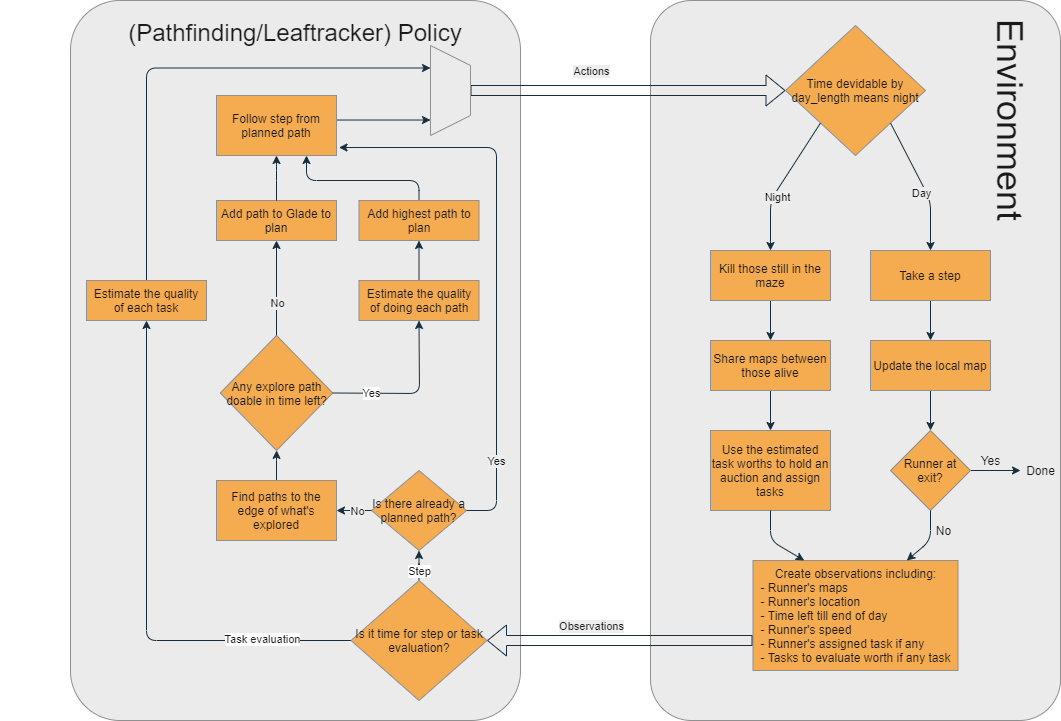

The diagram above was exported from draw.io. Its source (the exported page's mxGraphModel, read from the mxfile embedded in the PNG):
<mxGraphModel dx="1888" dy="547" grid="1" gridSize="10" guides="1" tooltips="1" connect="1" arrows="1" fold="1" page="1" pageScale="1" pageWidth="850" pageHeight="1100" background="none" math="0" shadow="0">
  <root>
    <mxCell id="jFqL1YWNeLKZ_o0Ck0Hm-0" />
    <mxCell id="jFqL1YWNeLKZ_o0Ck0Hm-1" parent="jFqL1YWNeLKZ_o0Ck0Hm-0" />
    <mxCell id="jFqL1YWNeLKZ_o0Ck0Hm-2" value="" style="rounded=1;whiteSpace=wrap;html=1;arcSize=10;fillColor=#EBEBEB;strokeColor=#909090;fontColor=#1A1A1A;" parent="jFqL1YWNeLKZ_o0Ck0Hm-1" vertex="1">
      <mxGeometry x="420" y="40" width="410" height="720" as="geometry" />
    </mxCell>
    <mxCell id="jFqL1YWNeLKZ_o0Ck0Hm-3" value="" style="rounded=1;whiteSpace=wrap;html=1;arcSize=11;fillColor=#EBEBEB;strokeColor=#909090;fontColor=#1A1A1A;" parent="jFqL1YWNeLKZ_o0Ck0Hm-1" vertex="1">
      <mxGeometry x="-160" y="40" width="450" height="720" as="geometry" />
    </mxCell>
    <mxCell id="kVfOtWz1IA3rm1TLeotw-0" value="" style="shape=flexArrow;endArrow=classic;html=1;exitX=0.5;exitY=0;exitDx=0;exitDy=0;strokeColor=#182E3E;fontColor=#1A1A1A;labelBackgroundColor=#EEEEEE;" parent="jFqL1YWNeLKZ_o0Ck0Hm-1" source="Y1RBDcfrKIKzchnQhlUN-9" target="kVfOtWz1IA3rm1TLeotw-2" edge="1">
      <mxGeometry width="50" height="50" relative="1" as="geometry">
        <mxPoint x="320" y="202" as="sourcePoint" />
        <mxPoint x="540" y="180" as="targetPoint" />
      </mxGeometry>
    </mxCell>
    <mxCell id="zmOJn2y4LKgd8sIRYbqm-13" value="Actions" style="edgeLabel;html=1;align=center;verticalAlign=middle;resizable=0;points=[];fontColor=#1A1A1A;labelBackgroundColor=#EEEEEE;" parent="kVfOtWz1IA3rm1TLeotw-0" vertex="1" connectable="0">
      <mxGeometry x="0.0422" y="2" relative="1" as="geometry">
        <mxPoint x="-44" y="-18" as="offset" />
      </mxGeometry>
    </mxCell>
    <mxCell id="kVfOtWz1IA3rm1TLeotw-2" value="&lt;div&gt;Time devidable by day_length means night&lt;br&gt;&lt;/div&gt;" style="rhombus;whiteSpace=wrap;html=1;fillColor=#F5AB50;strokeColor=#909090;fontColor=#1A1A1A;" parent="jFqL1YWNeLKZ_o0Ck0Hm-1" vertex="1">
      <mxGeometry x="555" y="65" width="140" height="130" as="geometry" />
    </mxCell>
    <mxCell id="kVfOtWz1IA3rm1TLeotw-3" value="" style="endArrow=classic;html=1;exitX=0;exitY=1;exitDx=0;exitDy=0;entryX=0.5;entryY=0;entryDx=0;entryDy=0;strokeColor=#182E3E;fontColor=#1A1A1A;labelBackgroundColor=#EEEEEE;" parent="jFqL1YWNeLKZ_o0Ck0Hm-1" source="kVfOtWz1IA3rm1TLeotw-2" target="kVfOtWz1IA3rm1TLeotw-5" edge="1">
      <mxGeometry width="50" height="50" relative="1" as="geometry">
        <mxPoint x="400" y="430" as="sourcePoint" />
        <mxPoint x="530" y="280" as="targetPoint" />
        <Array as="points">
          <mxPoint x="540" y="240" />
        </Array>
      </mxGeometry>
    </mxCell>
    <mxCell id="bQLmKmPnKH9JpbNo7tWH-0" value="Night" style="edgeLabel;html=1;align=center;verticalAlign=middle;resizable=0;points=[];fontColor=#1A1A1A;labelBackgroundColor=#EEEEEE;" parent="kVfOtWz1IA3rm1TLeotw-3" vertex="1" connectable="0">
      <mxGeometry x="0.1429" relative="1" as="geometry">
        <mxPoint y="6" as="offset" />
      </mxGeometry>
    </mxCell>
    <mxCell id="bQLmKmPnKH9JpbNo7tWH-3" style="edgeStyle=orthogonalEdgeStyle;rounded=0;orthogonalLoop=1;jettySize=auto;html=1;entryX=0.5;entryY=0;entryDx=0;entryDy=0;strokeColor=#182E3E;fontColor=#1A1A1A;labelBackgroundColor=#EEEEEE;" parent="jFqL1YWNeLKZ_o0Ck0Hm-1" source="kVfOtWz1IA3rm1TLeotw-5" target="bQLmKmPnKH9JpbNo7tWH-1" edge="1">
      <mxGeometry relative="1" as="geometry" />
    </mxCell>
    <mxCell id="kVfOtWz1IA3rm1TLeotw-5" value="Kill those still in the maze" style="rounded=0;whiteSpace=wrap;html=1;fillColor=#F5AB50;strokeColor=#909090;fontColor=#1A1A1A;" parent="jFqL1YWNeLKZ_o0Ck0Hm-1" vertex="1">
      <mxGeometry x="480" y="290" width="120" height="50" as="geometry" />
    </mxCell>
    <mxCell id="bQLmKmPnKH9JpbNo7tWH-4" style="edgeStyle=orthogonalEdgeStyle;rounded=0;orthogonalLoop=1;jettySize=auto;html=1;entryX=0.5;entryY=0;entryDx=0;entryDy=0;strokeColor=#182E3E;fontColor=#1A1A1A;labelBackgroundColor=#EEEEEE;" parent="jFqL1YWNeLKZ_o0Ck0Hm-1" source="bQLmKmPnKH9JpbNo7tWH-1" target="bQLmKmPnKH9JpbNo7tWH-2" edge="1">
      <mxGeometry relative="1" as="geometry" />
    </mxCell>
    <mxCell id="bQLmKmPnKH9JpbNo7tWH-1" value="Share maps between those alive" style="rounded=0;whiteSpace=wrap;html=1;fillColor=#F5AB50;strokeColor=#909090;fontColor=#1A1A1A;" parent="jFqL1YWNeLKZ_o0Ck0Hm-1" vertex="1">
      <mxGeometry x="480" y="380" width="120" height="50" as="geometry" />
    </mxCell>
    <mxCell id="bQLmKmPnKH9JpbNo7tWH-2" value="Use the estimated task worths to hold an auction and assign tasks" style="rounded=0;whiteSpace=wrap;html=1;fillColor=#F5AB50;strokeColor=#909090;fontColor=#1A1A1A;" parent="jFqL1YWNeLKZ_o0Ck0Hm-1" vertex="1">
      <mxGeometry x="480" y="470" width="120" height="80" as="geometry" />
    </mxCell>
    <mxCell id="zmOJn2y4LKgd8sIRYbqm-1" style="edgeStyle=orthogonalEdgeStyle;rounded=0;orthogonalLoop=1;jettySize=auto;html=1;strokeColor=#182E3E;fontColor=#1A1A1A;labelBackgroundColor=#EEEEEE;" parent="jFqL1YWNeLKZ_o0Ck0Hm-1" source="bQLmKmPnKH9JpbNo7tWH-5" target="bQLmKmPnKH9JpbNo7tWH-6" edge="1">
      <mxGeometry relative="1" as="geometry" />
    </mxCell>
    <mxCell id="bQLmKmPnKH9JpbNo7tWH-5" value="Take a step " style="rounded=0;whiteSpace=wrap;html=1;fillColor=#F5AB50;strokeColor=#909090;fontColor=#1A1A1A;" parent="jFqL1YWNeLKZ_o0Ck0Hm-1" vertex="1">
      <mxGeometry x="640" y="290" width="120" height="50" as="geometry" />
    </mxCell>
    <mxCell id="zmOJn2y4LKgd8sIRYbqm-0" style="edgeStyle=orthogonalEdgeStyle;rounded=0;orthogonalLoop=1;jettySize=auto;html=1;strokeColor=#182E3E;fontColor=#1A1A1A;labelBackgroundColor=#EEEEEE;" parent="jFqL1YWNeLKZ_o0Ck0Hm-1" source="bQLmKmPnKH9JpbNo7tWH-6" target="bQLmKmPnKH9JpbNo7tWH-8" edge="1">
      <mxGeometry relative="1" as="geometry" />
    </mxCell>
    <mxCell id="bQLmKmPnKH9JpbNo7tWH-6" value="Update the local map" style="rounded=0;whiteSpace=wrap;html=1;fillColor=#F5AB50;strokeColor=#909090;fontColor=#1A1A1A;" parent="jFqL1YWNeLKZ_o0Ck0Hm-1" vertex="1">
      <mxGeometry x="640" y="380" width="120" height="50" as="geometry" />
    </mxCell>
    <mxCell id="zmOJn2y4LKgd8sIRYbqm-4" style="edgeStyle=orthogonalEdgeStyle;rounded=0;orthogonalLoop=1;jettySize=auto;html=1;strokeColor=#182E3E;fontColor=#1A1A1A;labelBackgroundColor=#EEEEEE;" parent="jFqL1YWNeLKZ_o0Ck0Hm-1" source="bQLmKmPnKH9JpbNo7tWH-8" target="zmOJn2y4LKgd8sIRYbqm-3" edge="1">
      <mxGeometry relative="1" as="geometry" />
    </mxCell>
    <mxCell id="bQLmKmPnKH9JpbNo7tWH-8" value="Runner at exit?" style="rhombus;whiteSpace=wrap;html=1;fillColor=#F5AB50;strokeColor=#909090;fontColor=#1A1A1A;" parent="jFqL1YWNeLKZ_o0Ck0Hm-1" vertex="1">
      <mxGeometry x="660" y="470" width="80" height="80" as="geometry" />
    </mxCell>
    <mxCell id="zmOJn2y4LKgd8sIRYbqm-2" value="" style="endArrow=classic;html=1;exitX=1;exitY=1;exitDx=0;exitDy=0;entryX=0.5;entryY=0;entryDx=0;entryDy=0;strokeColor=#182E3E;fontColor=#1A1A1A;labelBackgroundColor=#EEEEEE;" parent="jFqL1YWNeLKZ_o0Ck0Hm-1" source="kVfOtWz1IA3rm1TLeotw-2" target="bQLmKmPnKH9JpbNo7tWH-5" edge="1">
      <mxGeometry width="50" height="50" relative="1" as="geometry">
        <mxPoint x="330" y="370" as="sourcePoint" />
        <mxPoint x="380" y="320" as="targetPoint" />
        <Array as="points">
          <mxPoint x="700" y="240" />
        </Array>
      </mxGeometry>
    </mxCell>
    <mxCell id="zmOJn2y4LKgd8sIRYbqm-6" value="&lt;div&gt;Day&lt;/div&gt;" style="edgeLabel;html=1;align=center;verticalAlign=middle;resizable=0;points=[];fontColor=#1A1A1A;labelBackgroundColor=#EEEEEE;" parent="zmOJn2y4LKgd8sIRYbqm-2" vertex="1" connectable="0">
      <mxGeometry x="-0.0314" y="-1" relative="1" as="geometry">
        <mxPoint x="1" y="11" as="offset" />
      </mxGeometry>
    </mxCell>
    <mxCell id="zmOJn2y4LKgd8sIRYbqm-3" value="Done" style="text;html=1;align=center;verticalAlign=middle;resizable=0;points=[];autosize=1;strokeColor=none;fontColor=#1A1A1A;" parent="jFqL1YWNeLKZ_o0Ck0Hm-1" vertex="1">
      <mxGeometry x="790" y="500" width="40" height="20" as="geometry" />
    </mxCell>
    <mxCell id="zmOJn2y4LKgd8sIRYbqm-5" value="Yes" style="text;html=1;align=center;verticalAlign=middle;resizable=0;points=[];autosize=1;strokeColor=none;fontColor=#1A1A1A;" parent="jFqL1YWNeLKZ_o0Ck0Hm-1" vertex="1">
      <mxGeometry x="740" y="490" width="40" height="20" as="geometry" />
    </mxCell>
    <mxCell id="zmOJn2y4LKgd8sIRYbqm-7" value="&lt;div&gt;Create observations including:&lt;/div&gt;&lt;div align=&quot;left&quot;&gt;- Runner's maps&lt;/div&gt;&lt;div align=&quot;left&quot;&gt;- Runner's location&lt;/div&gt;&lt;div align=&quot;left&quot;&gt;- Time left till end of day&lt;/div&gt;&lt;div align=&quot;left&quot;&gt;- Runner's speed&lt;/div&gt;&lt;div align=&quot;left&quot;&gt;- Runner's assigned task if any&lt;/div&gt;&lt;div align=&quot;left&quot;&gt;- Tasks to evaluate worth if any task&lt;br&gt;&lt;/div&gt;" style="rounded=0;whiteSpace=wrap;html=1;fillColor=#F5AB50;strokeColor=#909090;fontColor=#1A1A1A;" parent="jFqL1YWNeLKZ_o0Ck0Hm-1" vertex="1">
      <mxGeometry x="522.5" y="600" width="205" height="110" as="geometry" />
    </mxCell>
    <mxCell id="zmOJn2y4LKgd8sIRYbqm-9" value="" style="endArrow=classic;html=1;exitX=0.5;exitY=1;exitDx=0;exitDy=0;entryX=0.25;entryY=0;entryDx=0;entryDy=0;strokeColor=#182E3E;fontColor=#1A1A1A;labelBackgroundColor=#EEEEEE;" parent="jFqL1YWNeLKZ_o0Ck0Hm-1" source="bQLmKmPnKH9JpbNo7tWH-2" target="zmOJn2y4LKgd8sIRYbqm-7" edge="1">
      <mxGeometry width="50" height="50" relative="1" as="geometry">
        <mxPoint x="330" y="660" as="sourcePoint" />
        <mxPoint x="380" y="610" as="targetPoint" />
        <Array as="points">
          <mxPoint x="540" y="580" />
        </Array>
      </mxGeometry>
    </mxCell>
    <mxCell id="zmOJn2y4LKgd8sIRYbqm-10" value="" style="endArrow=classic;html=1;exitX=0.5;exitY=1;exitDx=0;exitDy=0;entryX=0.75;entryY=0;entryDx=0;entryDy=0;strokeColor=#182E3E;fontColor=#1A1A1A;labelBackgroundColor=#EEEEEE;" parent="jFqL1YWNeLKZ_o0Ck0Hm-1" source="bQLmKmPnKH9JpbNo7tWH-8" target="zmOJn2y4LKgd8sIRYbqm-7" edge="1">
      <mxGeometry width="50" height="50" relative="1" as="geometry">
        <mxPoint x="550" y="560" as="sourcePoint" />
        <mxPoint x="583.75" y="610" as="targetPoint" />
        <Array as="points">
          <mxPoint x="700" y="580" />
        </Array>
      </mxGeometry>
    </mxCell>
    <mxCell id="zmOJn2y4LKgd8sIRYbqm-11" value="" style="shape=flexArrow;endArrow=classic;html=1;entryX=1;entryY=0.5;entryDx=0;entryDy=0;strokeColor=#182E3E;fontColor=#1A1A1A;labelBackgroundColor=#EEEEEE;" parent="jFqL1YWNeLKZ_o0Ck0Hm-1" target="Y1RBDcfrKIKzchnQhlUN-3" edge="1">
      <mxGeometry width="50" height="50" relative="1" as="geometry">
        <mxPoint x="522" y="680" as="sourcePoint" />
        <mxPoint x="260" y="660" as="targetPoint" />
      </mxGeometry>
    </mxCell>
    <mxCell id="zmOJn2y4LKgd8sIRYbqm-12" value="&lt;div&gt;Observations&lt;/div&gt;" style="edgeLabel;html=1;align=center;verticalAlign=middle;resizable=0;points=[];fontColor=#1A1A1A;labelBackgroundColor=#EEEEEE;" parent="zmOJn2y4LKgd8sIRYbqm-11" vertex="1" connectable="0">
      <mxGeometry x="-0.3022" relative="1" as="geometry">
        <mxPoint x="-69" y="-15" as="offset" />
      </mxGeometry>
    </mxCell>
    <mxCell id="t1JV1YgB9WdiIMSFd9dk-0" value="No" style="text;html=1;align=center;verticalAlign=middle;resizable=0;points=[];autosize=1;strokeColor=none;fontColor=#1A1A1A;" parent="jFqL1YWNeLKZ_o0Ck0Hm-1" vertex="1">
      <mxGeometry x="697.5" y="560" width="30" height="20" as="geometry" />
    </mxCell>
    <mxCell id="TU09gobAcGCTIykW_VQ6-0" value="Is there already a planned path?" style="rhombus;whiteSpace=wrap;html=1;fillColor=#F5AB50;strokeColor=#909090;fontColor=#1A1A1A;" parent="jFqL1YWNeLKZ_o0Ck0Hm-1" vertex="1">
      <mxGeometry x="141" y="510" width="95" height="80" as="geometry" />
    </mxCell>
    <mxCell id="TU09gobAcGCTIykW_VQ6-6" style="edgeStyle=orthogonalEdgeStyle;rounded=0;orthogonalLoop=1;jettySize=auto;html=1;strokeColor=#182E3E;fontColor=#1A1A1A;labelBackgroundColor=#EEEEEE;" parent="jFqL1YWNeLKZ_o0Ck0Hm-1" source="TU09gobAcGCTIykW_VQ6-3" target="TU09gobAcGCTIykW_VQ6-5" edge="1">
      <mxGeometry relative="1" as="geometry" />
    </mxCell>
    <mxCell id="TU09gobAcGCTIykW_VQ6-3" value="Find paths to the edge of what's explored" style="rounded=0;whiteSpace=wrap;html=1;fillColor=#F5AB50;strokeColor=#909090;fontColor=#1A1A1A;" parent="jFqL1YWNeLKZ_o0Ck0Hm-1" vertex="1">
      <mxGeometry x="-14" y="520" width="120" height="60" as="geometry" />
    </mxCell>
    <mxCell id="TU09gobAcGCTIykW_VQ6-4" value="" style="endArrow=classic;html=1;exitX=0;exitY=0.5;exitDx=0;exitDy=0;strokeColor=#182E3E;fontColor=#1A1A1A;labelBackgroundColor=#EEEEEE;entryX=1;entryY=0.5;entryDx=0;entryDy=0;" parent="jFqL1YWNeLKZ_o0Ck0Hm-1" source="TU09gobAcGCTIykW_VQ6-0" target="TU09gobAcGCTIykW_VQ6-3" edge="1">
      <mxGeometry width="50" height="50" relative="1" as="geometry">
        <mxPoint x="386" y="460" as="sourcePoint" />
        <mxPoint x="116" y="600" as="targetPoint" />
        <Array as="points" />
      </mxGeometry>
    </mxCell>
    <mxCell id="Udz9vssgZ9KgVWkelhcl-10" value="No" style="edgeLabel;html=1;align=center;verticalAlign=middle;resizable=0;points=[];fontColor=#1A1A1A;labelBackgroundColor=#EEEEEE;" parent="TU09gobAcGCTIykW_VQ6-4" vertex="1" connectable="0">
      <mxGeometry x="-0.7111" relative="1" as="geometry">
        <mxPoint x="-10" as="offset" />
      </mxGeometry>
    </mxCell>
    <mxCell id="TU09gobAcGCTIykW_VQ6-5" value="Any explore path doable in time left?" style="rhombus;whiteSpace=wrap;html=1;fillColor=#F5AB50;strokeColor=#909090;fontColor=#1A1A1A;" parent="jFqL1YWNeLKZ_o0Ck0Hm-1" vertex="1">
      <mxGeometry x="-10.25" y="375" width="112.5" height="115" as="geometry" />
    </mxCell>
    <mxCell id="Udz9vssgZ9KgVWkelhcl-4" style="edgeStyle=orthogonalEdgeStyle;rounded=0;orthogonalLoop=1;jettySize=auto;html=1;entryX=0.5;entryY=1;entryDx=0;entryDy=0;strokeColor=#182E3E;fontColor=#1A1A1A;labelBackgroundColor=#EEEEEE;" parent="jFqL1YWNeLKZ_o0Ck0Hm-1" source="TU09gobAcGCTIykW_VQ6-7" target="Udz9vssgZ9KgVWkelhcl-0" edge="1">
      <mxGeometry relative="1" as="geometry" />
    </mxCell>
    <mxCell id="TU09gobAcGCTIykW_VQ6-7" value="Estimate the quality of doing each path" style="rounded=0;whiteSpace=wrap;html=1;fillColor=#F5AB50;strokeColor=#909090;fontColor=#1A1A1A;" parent="jFqL1YWNeLKZ_o0Ck0Hm-1" vertex="1">
      <mxGeometry x="128.5" y="320" width="120" height="40" as="geometry" />
    </mxCell>
    <mxCell id="TU09gobAcGCTIykW_VQ6-8" value="Add path to Glade to plan" style="rounded=0;whiteSpace=wrap;html=1;fillColor=#F5AB50;strokeColor=#909090;fontColor=#1A1A1A;" parent="jFqL1YWNeLKZ_o0Ck0Hm-1" vertex="1">
      <mxGeometry x="-14" y="240" width="120" height="40" as="geometry" />
    </mxCell>
    <mxCell id="Y1RBDcfrKIKzchnQhlUN-10" style="edgeStyle=orthogonalEdgeStyle;curved=0;rounded=1;sketch=0;orthogonalLoop=1;jettySize=auto;html=1;entryX=0.75;entryY=1;entryDx=0;entryDy=0;fontColor=#1A1A1A;strokeColor=#182E3E;" parent="jFqL1YWNeLKZ_o0Ck0Hm-1" source="Udz9vssgZ9KgVWkelhcl-0" target="Udz9vssgZ9KgVWkelhcl-1" edge="1">
      <mxGeometry relative="1" as="geometry">
        <Array as="points">
          <mxPoint x="189" y="220" />
          <mxPoint x="76" y="220" />
        </Array>
      </mxGeometry>
    </mxCell>
    <mxCell id="Udz9vssgZ9KgVWkelhcl-0" value="Add highest path to plan" style="rounded=0;whiteSpace=wrap;html=1;fillColor=#F5AB50;strokeColor=#909090;fontColor=#1A1A1A;" parent="jFqL1YWNeLKZ_o0Ck0Hm-1" vertex="1">
      <mxGeometry x="128.5" y="240" width="120" height="40" as="geometry" />
    </mxCell>
    <mxCell id="Y1RBDcfrKIKzchnQhlUN-11" style="edgeStyle=orthogonalEdgeStyle;curved=0;rounded=1;sketch=0;orthogonalLoop=1;jettySize=auto;html=1;fontColor=#1A1A1A;strokeColor=#182E3E;entryX=0.828;entryY=1;entryDx=0;entryDy=0;entryPerimeter=0;" parent="jFqL1YWNeLKZ_o0Ck0Hm-1" source="Udz9vssgZ9KgVWkelhcl-1" target="Y1RBDcfrKIKzchnQhlUN-9" edge="1">
      <mxGeometry relative="1" as="geometry">
        <mxPoint x="200" y="165" as="targetPoint" />
        <Array as="points">
          <mxPoint x="200" y="160" />
        </Array>
      </mxGeometry>
    </mxCell>
    <mxCell id="Udz9vssgZ9KgVWkelhcl-1" value="Follow step from planned path" style="rounded=0;whiteSpace=wrap;html=1;fillColor=#F5AB50;strokeColor=#909090;fontColor=#1A1A1A;" parent="jFqL1YWNeLKZ_o0Ck0Hm-1" vertex="1">
      <mxGeometry x="-14" y="135" width="120" height="60" as="geometry" />
    </mxCell>
    <mxCell id="Udz9vssgZ9KgVWkelhcl-3" value="" style="endArrow=classic;html=1;entryX=0.5;entryY=1;entryDx=0;entryDy=0;exitX=0.5;exitY=0;exitDx=0;exitDy=0;strokeColor=#182E3E;fontColor=#1A1A1A;labelBackgroundColor=#EEEEEE;" parent="jFqL1YWNeLKZ_o0Ck0Hm-1" source="TU09gobAcGCTIykW_VQ6-5" target="TU09gobAcGCTIykW_VQ6-8" edge="1">
      <mxGeometry width="50" height="50" relative="1" as="geometry">
        <mxPoint x="-34" y="450" as="sourcePoint" />
        <mxPoint x="16" y="400" as="targetPoint" />
        <Array as="points" />
      </mxGeometry>
    </mxCell>
    <mxCell id="Udz9vssgZ9KgVWkelhcl-8" value="No" style="edgeLabel;html=1;align=center;verticalAlign=middle;resizable=0;points=[];fontColor=#1A1A1A;labelBackgroundColor=#EEEEEE;" parent="Udz9vssgZ9KgVWkelhcl-3" vertex="1" connectable="0">
      <mxGeometry x="-0.1957" y="-1" relative="1" as="geometry">
        <mxPoint x="-1" y="5" as="offset" />
      </mxGeometry>
    </mxCell>
    <mxCell id="Udz9vssgZ9KgVWkelhcl-6" value="" style="endArrow=classic;html=1;entryX=0.5;entryY=1;entryDx=0;entryDy=0;exitX=0.5;exitY=0;exitDx=0;exitDy=0;strokeColor=#182E3E;fontColor=#1A1A1A;labelBackgroundColor=#EEEEEE;" parent="jFqL1YWNeLKZ_o0Ck0Hm-1" source="TU09gobAcGCTIykW_VQ6-8" target="Udz9vssgZ9KgVWkelhcl-1" edge="1">
      <mxGeometry width="50" height="50" relative="1" as="geometry">
        <mxPoint x="-244" y="440" as="sourcePoint" />
        <mxPoint x="-194" y="390" as="targetPoint" />
        <Array as="points">
          <mxPoint x="46" y="210" />
        </Array>
      </mxGeometry>
    </mxCell>
    <mxCell id="Udz9vssgZ9KgVWkelhcl-7" value="" style="endArrow=classic;html=1;entryX=1.021;entryY=0.867;entryDx=0;entryDy=0;exitX=1;exitY=0.5;exitDx=0;exitDy=0;strokeColor=#182E3E;fontColor=#1A1A1A;labelBackgroundColor=#EEEEEE;entryPerimeter=0;" parent="jFqL1YWNeLKZ_o0Ck0Hm-1" source="TU09gobAcGCTIykW_VQ6-0" target="Udz9vssgZ9KgVWkelhcl-1" edge="1">
      <mxGeometry width="50" height="50" relative="1" as="geometry">
        <mxPoint x="-214" y="600" as="sourcePoint" />
        <mxPoint x="-164" y="550" as="targetPoint" />
        <Array as="points">
          <mxPoint x="266" y="550" />
          <mxPoint x="266" y="187" />
        </Array>
      </mxGeometry>
    </mxCell>
    <mxCell id="Udz9vssgZ9KgVWkelhcl-11" value="Yes" style="edgeLabel;html=1;align=center;verticalAlign=middle;resizable=0;points=[];fontColor=#1A1A1A;labelBackgroundColor=#EEEEEE;" parent="Udz9vssgZ9KgVWkelhcl-7" vertex="1" connectable="0">
      <mxGeometry x="-0.9391" y="-1" relative="1" as="geometry">
        <mxPoint x="12" y="-51" as="offset" />
      </mxGeometry>
    </mxCell>
    <mxCell id="Y1RBDcfrKIKzchnQhlUN-0" value="&lt;font style=&quot;font-size: 24px&quot;&gt;(Pathfinding/Leaftracker) Policy&lt;/font&gt;" style="text;html=1;strokeColor=none;fillColor=none;align=center;verticalAlign=middle;whiteSpace=wrap;rounded=0;sketch=0;fontColor=#1A1A1A;fontSize=30;" parent="jFqL1YWNeLKZ_o0Ck0Hm-1" vertex="1">
      <mxGeometry x="-230" y="60" width="590" height="20" as="geometry" />
    </mxCell>
    <mxCell id="Y1RBDcfrKIKzchnQhlUN-1" value="&lt;font style=&quot;font-size: 36px&quot;&gt;Environment&lt;/font&gt;" style="text;html=1;strokeColor=none;fillColor=none;align=center;verticalAlign=middle;whiteSpace=wrap;rounded=0;sketch=0;fontColor=#1A1A1A;rotation=90;" parent="jFqL1YWNeLKZ_o0Ck0Hm-1" vertex="1">
      <mxGeometry x="760" y="150" width="40" height="20" as="geometry" />
    </mxCell>
    <mxCell id="Y1RBDcfrKIKzchnQhlUN-8" style="edgeStyle=orthogonalEdgeStyle;curved=0;rounded=1;sketch=0;orthogonalLoop=1;jettySize=auto;html=1;entryX=0.5;entryY=1;entryDx=0;entryDy=0;fontColor=#1A1A1A;strokeColor=#182E3E;" parent="jFqL1YWNeLKZ_o0Ck0Hm-1" source="Y1RBDcfrKIKzchnQhlUN-3" target="Y1RBDcfrKIKzchnQhlUN-6" edge="1">
      <mxGeometry relative="1" as="geometry" />
    </mxCell>
    <mxCell id="Y1RBDcfrKIKzchnQhlUN-17" value="Task evaluation" style="edgeLabel;html=1;align=center;verticalAlign=middle;resizable=0;points=[];fontColor=#1A1A1A;" parent="Y1RBDcfrKIKzchnQhlUN-8" vertex="1" connectable="0">
      <mxGeometry x="-0.6589" y="-2" relative="1" as="geometry">
        <mxPoint as="offset" />
      </mxGeometry>
    </mxCell>
    <mxCell id="Y1RBDcfrKIKzchnQhlUN-15" style="edgeStyle=orthogonalEdgeStyle;curved=0;rounded=1;sketch=0;orthogonalLoop=1;jettySize=auto;html=1;fontColor=#1A1A1A;strokeColor=#182E3E;" parent="jFqL1YWNeLKZ_o0Ck0Hm-1" source="Y1RBDcfrKIKzchnQhlUN-3" target="TU09gobAcGCTIykW_VQ6-0" edge="1">
      <mxGeometry relative="1" as="geometry">
        <mxPoint x="-240" y="590" as="targetPoint" />
      </mxGeometry>
    </mxCell>
    <mxCell id="Y1RBDcfrKIKzchnQhlUN-16" value="Step" style="edgeLabel;html=1;align=center;verticalAlign=middle;resizable=0;points=[];fontColor=#1A1A1A;" parent="Y1RBDcfrKIKzchnQhlUN-15" vertex="1" connectable="0">
      <mxGeometry x="0.481" y="3" relative="1" as="geometry">
        <mxPoint x="3" y="7" as="offset" />
      </mxGeometry>
    </mxCell>
    <mxCell id="Y1RBDcfrKIKzchnQhlUN-3" value="Is it time for step or task evaluation?" style="rhombus;whiteSpace=wrap;html=1;fillColor=#F5AB50;strokeColor=#909090;fontColor=#1A1A1A;" parent="jFqL1YWNeLKZ_o0Ck0Hm-1" vertex="1">
      <mxGeometry x="120.5" y="620" width="136" height="120" as="geometry" />
    </mxCell>
    <mxCell id="Y1RBDcfrKIKzchnQhlUN-12" style="edgeStyle=orthogonalEdgeStyle;curved=0;rounded=1;sketch=0;orthogonalLoop=1;jettySize=auto;html=1;entryX=0.25;entryY=1;entryDx=0;entryDy=0;fontColor=#1A1A1A;strokeColor=#182E3E;" parent="jFqL1YWNeLKZ_o0Ck0Hm-1" source="Y1RBDcfrKIKzchnQhlUN-6" target="Y1RBDcfrKIKzchnQhlUN-9" edge="1">
      <mxGeometry relative="1" as="geometry">
        <Array as="points">
          <mxPoint x="-84" y="108" />
        </Array>
      </mxGeometry>
    </mxCell>
    <mxCell id="Y1RBDcfrKIKzchnQhlUN-6" value="Estimate the quality of each task" style="rounded=0;whiteSpace=wrap;html=1;fillColor=#F5AB50;strokeColor=#909090;fontColor=#1A1A1A;" parent="jFqL1YWNeLKZ_o0Ck0Hm-1" vertex="1">
      <mxGeometry x="-144" y="320" width="120" height="40" as="geometry" />
    </mxCell>
    <mxCell id="Y1RBDcfrKIKzchnQhlUN-7" value="" style="endArrow=classic;html=1;fontColor=#1A1A1A;strokeColor=#182E3E;exitX=1;exitY=0.5;exitDx=0;exitDy=0;entryX=0.5;entryY=1;entryDx=0;entryDy=0;" parent="jFqL1YWNeLKZ_o0Ck0Hm-1" source="TU09gobAcGCTIykW_VQ6-5" target="TU09gobAcGCTIykW_VQ6-7" edge="1">
      <mxGeometry width="50" height="50" relative="1" as="geometry">
        <mxPoint x="176" y="450" as="sourcePoint" />
        <mxPoint x="226" y="400" as="targetPoint" />
        <Array as="points">
          <mxPoint x="189" y="433" />
        </Array>
      </mxGeometry>
    </mxCell>
    <mxCell id="Y1RBDcfrKIKzchnQhlUN-18" value="Yes" style="edgeLabel;html=1;align=center;verticalAlign=middle;resizable=0;points=[];fontColor=#1A1A1A;" parent="Y1RBDcfrKIKzchnQhlUN-7" vertex="1" connectable="0">
      <mxGeometry x="-0.1301" y="-2" relative="1" as="geometry">
        <mxPoint x="-31" y="-2" as="offset" />
      </mxGeometry>
    </mxCell>
    <mxCell id="Y1RBDcfrKIKzchnQhlUN-9" value="" style="shape=trapezoid;perimeter=trapezoidPerimeter;whiteSpace=wrap;html=1;fixedSize=1;rounded=0;sketch=0;fontColor=#1A1A1A;strokeColor=#909090;fillColor=#EBEBEB;rotation=90;" parent="jFqL1YWNeLKZ_o0Ck0Hm-1" vertex="1">
      <mxGeometry x="175" y="110" width="90" height="40" as="geometry" />
    </mxCell>
  </root>
</mxGraphModel>